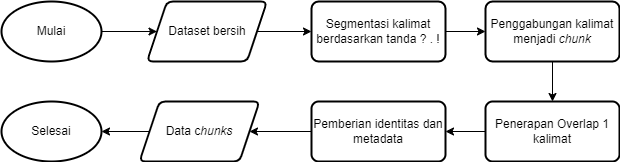

The diagram above was exported from draw.io. Its source (the exported page's mxGraphModel, read from the mxfile embedded in the PNG):
<mxGraphModel dx="712" dy="827" grid="1" gridSize="10" guides="1" tooltips="1" connect="1" arrows="1" fold="1" page="1" pageScale="1" pageWidth="827" pageHeight="1169" math="0" shadow="0">
  <root>
    <mxCell id="WIyWlLk6GJQsqaUBKTNV-0" />
    <mxCell id="WIyWlLk6GJQsqaUBKTNV-1" parent="WIyWlLk6GJQsqaUBKTNV-0" />
    <mxCell id="QzICUe9PI9HPxqju3laK-47" value="" style="edgeStyle=orthogonalEdgeStyle;rounded=0;orthogonalLoop=1;jettySize=auto;html=1;" parent="WIyWlLk6GJQsqaUBKTNV-1" source="QzICUe9PI9HPxqju3laK-44" target="QzICUe9PI9HPxqju3laK-46" edge="1">
      <mxGeometry relative="1" as="geometry" />
    </mxCell>
    <mxCell id="QzICUe9PI9HPxqju3laK-44" value="Mulai" style="strokeWidth=2;html=1;shape=mxgraph.flowchart.start_1;whiteSpace=wrap;" parent="WIyWlLk6GJQsqaUBKTNV-1" vertex="1">
      <mxGeometry x="50" y="70" width="100" height="60" as="geometry" />
    </mxCell>
    <mxCell id="QzICUe9PI9HPxqju3laK-45" value="Selesai" style="strokeWidth=2;html=1;shape=mxgraph.flowchart.start_1;whiteSpace=wrap;" parent="WIyWlLk6GJQsqaUBKTNV-1" vertex="1">
      <mxGeometry x="50" y="170" width="100" height="60" as="geometry" />
    </mxCell>
    <mxCell id="QzICUe9PI9HPxqju3laK-49" value="" style="edgeStyle=orthogonalEdgeStyle;rounded=0;orthogonalLoop=1;jettySize=auto;html=1;" parent="WIyWlLk6GJQsqaUBKTNV-1" source="QzICUe9PI9HPxqju3laK-46" target="QzICUe9PI9HPxqju3laK-48" edge="1">
      <mxGeometry relative="1" as="geometry" />
    </mxCell>
    <mxCell id="QzICUe9PI9HPxqju3laK-46" value="Dataset bersih" style="shape=parallelogram;perimeter=parallelogramPerimeter;whiteSpace=wrap;html=1;fixedSize=1;strokeWidth=2;rounded=1;arcSize=12;" parent="WIyWlLk6GJQsqaUBKTNV-1" vertex="1">
      <mxGeometry x="195.5" y="70" width="120" height="60" as="geometry" />
    </mxCell>
    <mxCell id="QzICUe9PI9HPxqju3laK-53" value="" style="edgeStyle=orthogonalEdgeStyle;rounded=0;orthogonalLoop=1;jettySize=auto;html=1;" parent="WIyWlLk6GJQsqaUBKTNV-1" source="QzICUe9PI9HPxqju3laK-48" target="QzICUe9PI9HPxqju3laK-52" edge="1">
      <mxGeometry relative="1" as="geometry">
        <Array as="points">
          <mxPoint x="601" y="100" />
        </Array>
      </mxGeometry>
    </mxCell>
    <mxCell id="QzICUe9PI9HPxqju3laK-48" value="Segmentasi kalimat berdasarkan tanda ? . !" style="whiteSpace=wrap;html=1;strokeWidth=2;rounded=1;arcSize=12;" parent="WIyWlLk6GJQsqaUBKTNV-1" vertex="1">
      <mxGeometry x="360" y="70" width="134" height="60" as="geometry" />
    </mxCell>
    <mxCell id="EysjVc8DEnotw-NqZ-6F-1" value="" style="edgeStyle=orthogonalEdgeStyle;rounded=0;orthogonalLoop=1;jettySize=auto;html=1;" edge="1" parent="WIyWlLk6GJQsqaUBKTNV-1" source="QzICUe9PI9HPxqju3laK-52" target="EysjVc8DEnotw-NqZ-6F-0">
      <mxGeometry relative="1" as="geometry" />
    </mxCell>
    <mxCell id="QzICUe9PI9HPxqju3laK-52" value="Penggabungan kalimat menjadi &lt;i&gt;chunk&lt;/i&gt;" style="whiteSpace=wrap;html=1;strokeWidth=2;rounded=1;arcSize=12;" parent="WIyWlLk6GJQsqaUBKTNV-1" vertex="1">
      <mxGeometry x="534" y="70" width="134" height="60" as="geometry" />
    </mxCell>
    <mxCell id="QzICUe9PI9HPxqju3laK-57" value="" style="edgeStyle=orthogonalEdgeStyle;rounded=0;orthogonalLoop=1;jettySize=auto;html=1;" parent="WIyWlLk6GJQsqaUBKTNV-1" source="QzICUe9PI9HPxqju3laK-54" target="QzICUe9PI9HPxqju3laK-56" edge="1">
      <mxGeometry relative="1" as="geometry" />
    </mxCell>
    <mxCell id="QzICUe9PI9HPxqju3laK-54" value="Pemberian identitas dan metadata" style="whiteSpace=wrap;html=1;strokeWidth=2;rounded=1;arcSize=12;" parent="WIyWlLk6GJQsqaUBKTNV-1" vertex="1">
      <mxGeometry x="360" y="170" width="134" height="60" as="geometry" />
    </mxCell>
    <mxCell id="QzICUe9PI9HPxqju3laK-58" value="" style="edgeStyle=orthogonalEdgeStyle;rounded=0;orthogonalLoop=1;jettySize=auto;html=1;" parent="WIyWlLk6GJQsqaUBKTNV-1" source="QzICUe9PI9HPxqju3laK-56" target="QzICUe9PI9HPxqju3laK-45" edge="1">
      <mxGeometry relative="1" as="geometry" />
    </mxCell>
    <mxCell id="QzICUe9PI9HPxqju3laK-56" value="Data c&lt;i&gt;hunks&lt;/i&gt;" style="shape=parallelogram;perimeter=parallelogramPerimeter;whiteSpace=wrap;html=1;fixedSize=1;strokeWidth=2;rounded=1;arcSize=12;" parent="WIyWlLk6GJQsqaUBKTNV-1" vertex="1">
      <mxGeometry x="188" y="170" width="120" height="60" as="geometry" />
    </mxCell>
    <mxCell id="EysjVc8DEnotw-NqZ-6F-2" value="" style="edgeStyle=orthogonalEdgeStyle;rounded=0;orthogonalLoop=1;jettySize=auto;html=1;" edge="1" parent="WIyWlLk6GJQsqaUBKTNV-1" source="EysjVc8DEnotw-NqZ-6F-0" target="QzICUe9PI9HPxqju3laK-54">
      <mxGeometry relative="1" as="geometry" />
    </mxCell>
    <mxCell id="EysjVc8DEnotw-NqZ-6F-0" value="Penerapan Overlap 1 kalimat" style="whiteSpace=wrap;html=1;strokeWidth=2;rounded=1;arcSize=12;" vertex="1" parent="WIyWlLk6GJQsqaUBKTNV-1">
      <mxGeometry x="534" y="170" width="134" height="60" as="geometry" />
    </mxCell>
  </root>
</mxGraphModel>